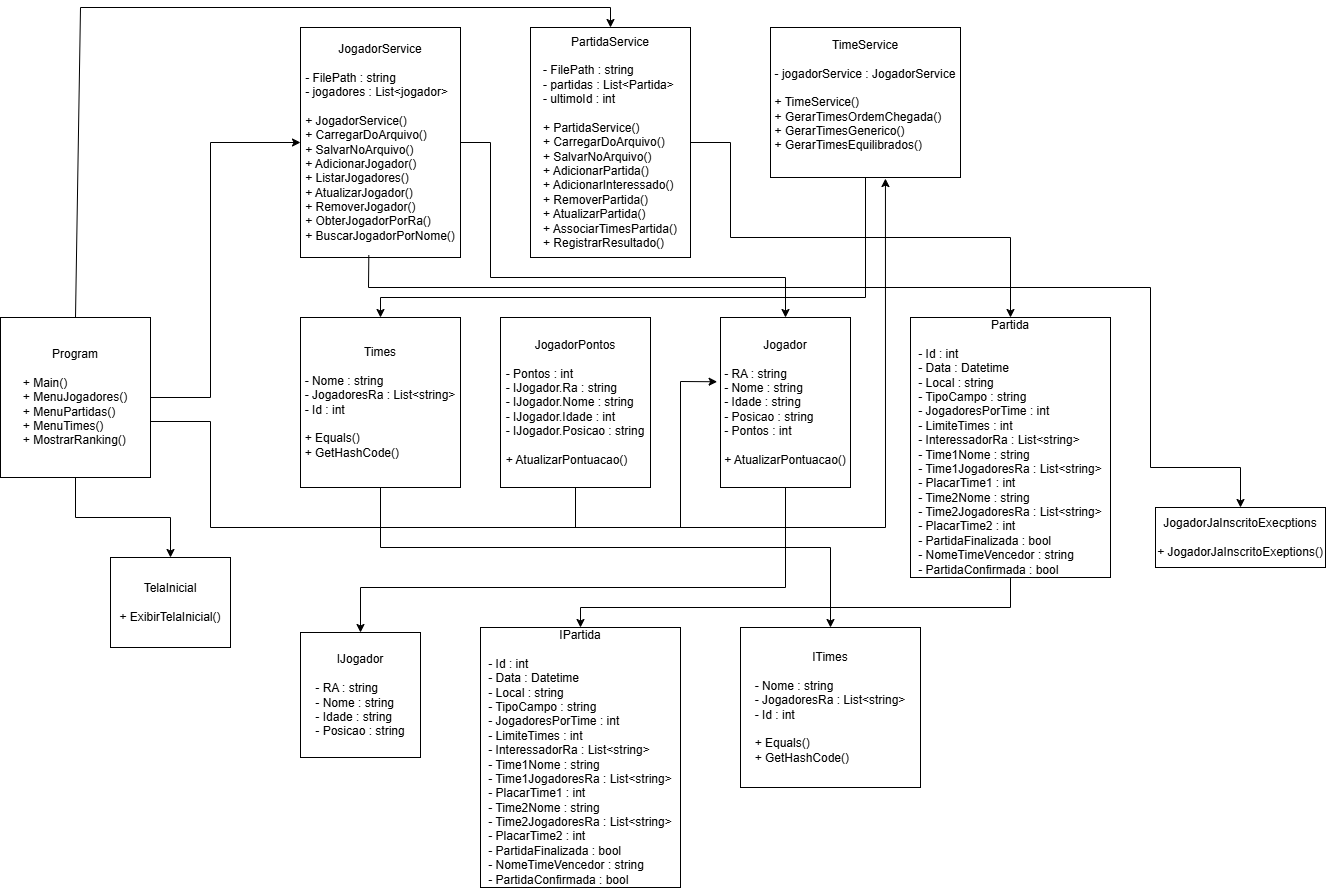

The diagram above was exported from draw.io. Its source (the exported page's mxGraphModel, read from the mxfile embedded in the PNG):
<mxGraphModel dx="3007" dy="2332" grid="1" gridSize="10" guides="1" tooltips="1" connect="1" arrows="1" fold="1" page="1" pageScale="1" pageWidth="827" pageHeight="1169" math="0" shadow="0">
  <root>
    <mxCell id="0" />
    <mxCell id="1" parent="0" />
    <mxCell id="jWONlrxMrMXrtVSbLs_I-1" value="Jogador&lt;div&gt;&lt;br&gt;&lt;/div&gt;&lt;div style=&quot;text-align: left;&quot;&gt;- RA : string&lt;/div&gt;&lt;div style=&quot;text-align: left;&quot;&gt;- Nome : string&lt;/div&gt;&lt;div style=&quot;text-align: left;&quot;&gt;- Idade : string&lt;/div&gt;&lt;div style=&quot;text-align: left;&quot;&gt;- Posicao : string&lt;/div&gt;&lt;div style=&quot;text-align: left;&quot;&gt;- Pontos : int&lt;/div&gt;&lt;div style=&quot;text-align: left;&quot;&gt;&lt;br&gt;&lt;/div&gt;&lt;div style=&quot;text-align: left;&quot;&gt;+ AtualizarPontuacao()&lt;/div&gt;" style="rounded=0;whiteSpace=wrap;html=1;align=center;" vertex="1" parent="1">
      <mxGeometry x="350" y="210" width="130" height="170" as="geometry" />
    </mxCell>
    <mxCell id="jWONlrxMrMXrtVSbLs_I-2" value="JogadorPontos&lt;div&gt;&lt;br&gt;&lt;/div&gt;&lt;div style=&quot;text-align: left;&quot;&gt;- Pontos : int&lt;/div&gt;&lt;div style=&quot;text-align: left;&quot;&gt;- IJogador.Ra : string&lt;/div&gt;&lt;div style=&quot;text-align: left;&quot;&gt;- IJogador.Nome : string&lt;/div&gt;&lt;div style=&quot;text-align: left;&quot;&gt;- IJogador.Idade : int&lt;/div&gt;&lt;div style=&quot;text-align: left;&quot;&gt;- IJogador.Posicao : string&lt;/div&gt;&lt;div style=&quot;text-align: left;&quot;&gt;&lt;br&gt;&lt;/div&gt;&lt;div style=&quot;text-align: left;&quot;&gt;+ AtualizarPontuacao()&lt;/div&gt;" style="rounded=0;whiteSpace=wrap;html=1;" vertex="1" parent="1">
      <mxGeometry x="130" y="210" width="150" height="170" as="geometry" />
    </mxCell>
    <mxCell id="jWONlrxMrMXrtVSbLs_I-3" value="Partida&lt;div&gt;&lt;br&gt;&lt;/div&gt;&lt;div style=&quot;text-align: left;&quot;&gt;- Id : int&lt;/div&gt;&lt;div style=&quot;text-align: left;&quot;&gt;- Data : Datetime&lt;/div&gt;&lt;div style=&quot;text-align: left;&quot;&gt;- Local : string&lt;/div&gt;&lt;div style=&quot;text-align: left;&quot;&gt;- TipoCampo : string&lt;/div&gt;&lt;div style=&quot;text-align: left;&quot;&gt;- JogadoresPorTime : int&lt;/div&gt;&lt;div style=&quot;text-align: left;&quot;&gt;- LimiteTimes : int&lt;/div&gt;&lt;div style=&quot;text-align: left;&quot;&gt;- InteressadorRa : List&amp;lt;string&amp;gt;&lt;/div&gt;&lt;div style=&quot;text-align: left;&quot;&gt;- Time1Nome : string&lt;/div&gt;&lt;div style=&quot;text-align: left;&quot;&gt;- Time1JogadoresRa : List&amp;lt;string&amp;gt;&lt;/div&gt;&lt;div style=&quot;text-align: left;&quot;&gt;- PlacarTime1 : int&lt;/div&gt;&lt;div style=&quot;text-align: left;&quot;&gt;&lt;div&gt;- Time2Nome : string&lt;/div&gt;&lt;div&gt;- Time2JogadoresRa : List&amp;lt;string&amp;gt;&lt;/div&gt;&lt;div&gt;- PlacarTime2 : int&lt;/div&gt;&lt;div&gt;- PartidaFinalizada : bool&lt;/div&gt;&lt;div&gt;- NomeTimeVencedor : string&lt;/div&gt;&lt;div&gt;- PartidaConfirmada : bool&lt;/div&gt;&lt;/div&gt;" style="rounded=0;whiteSpace=wrap;html=1;" vertex="1" parent="1">
      <mxGeometry x="540" y="210" width="200" height="260" as="geometry" />
    </mxCell>
    <mxCell id="jWONlrxMrMXrtVSbLs_I-4" value="Times&lt;div&gt;&lt;br&gt;&lt;/div&gt;&lt;div style=&quot;text-align: left;&quot;&gt;- Nome : string&lt;/div&gt;&lt;div style=&quot;text-align: left;&quot;&gt;- JogadoresRa : List&amp;lt;string&amp;gt;&lt;/div&gt;&lt;div style=&quot;text-align: left;&quot;&gt;- Id : int&lt;/div&gt;&lt;div style=&quot;text-align: left;&quot;&gt;&lt;br&gt;&lt;/div&gt;&lt;div style=&quot;text-align: left;&quot;&gt;+ Equals()&lt;/div&gt;&lt;div style=&quot;text-align: left;&quot;&gt;+ GetHashCode()&lt;/div&gt;" style="rounded=0;whiteSpace=wrap;html=1;" vertex="1" parent="1">
      <mxGeometry x="-70" y="210" width="160" height="170" as="geometry" />
    </mxCell>
    <mxCell id="jWONlrxMrMXrtVSbLs_I-5" value="TelaInicial&lt;div&gt;&lt;br&gt;&lt;/div&gt;&lt;div style=&quot;text-align: left;&quot;&gt;+ ExibirTelaInicial()&lt;/div&gt;" style="rounded=0;whiteSpace=wrap;html=1;" vertex="1" parent="1">
      <mxGeometry x="-260" y="450" width="120" height="90" as="geometry" />
    </mxCell>
    <mxCell id="jWONlrxMrMXrtVSbLs_I-6" value="JogadorJaInscritoExecptions&lt;div&gt;&lt;br&gt;&lt;/div&gt;&lt;div&gt;+ JogadorJaInscritoExeptions()&lt;/div&gt;" style="rounded=0;whiteSpace=wrap;html=1;" vertex="1" parent="1">
      <mxGeometry x="785" y="400" width="170" height="60" as="geometry" />
    </mxCell>
    <mxCell id="jWONlrxMrMXrtVSbLs_I-7" value="IJogador&lt;div&gt;&lt;br&gt;&lt;/div&gt;&lt;div style=&quot;text-align: left;&quot;&gt;&lt;div&gt;- RA : string&lt;/div&gt;&lt;div&gt;- Nome : string&lt;/div&gt;&lt;div&gt;- Idade : string&lt;/div&gt;&lt;div&gt;- Posicao : string&lt;/div&gt;&lt;/div&gt;" style="rounded=0;whiteSpace=wrap;html=1;" vertex="1" parent="1">
      <mxGeometry x="-70" y="525" width="120" height="125" as="geometry" />
    </mxCell>
    <mxCell id="jWONlrxMrMXrtVSbLs_I-8" value="" style="endArrow=classic;html=1;rounded=0;entryX=0.5;entryY=0;entryDx=0;entryDy=0;exitX=0.5;exitY=1;exitDx=0;exitDy=0;" edge="1" parent="1" source="jWONlrxMrMXrtVSbLs_I-1" target="jWONlrxMrMXrtVSbLs_I-7">
      <mxGeometry width="50" height="50" relative="1" as="geometry">
        <mxPoint x="410" y="570" as="sourcePoint" />
        <mxPoint x="460" y="520" as="targetPoint" />
        <Array as="points">
          <mxPoint x="415" y="480" />
          <mxPoint x="-10" y="480" />
        </Array>
      </mxGeometry>
    </mxCell>
    <mxCell id="jWONlrxMrMXrtVSbLs_I-9" value="ITimes&lt;div&gt;&lt;br&gt;&lt;/div&gt;&lt;div style=&quot;text-align: left;&quot;&gt;&lt;div&gt;- Nome : string&lt;/div&gt;&lt;div&gt;- JogadoresRa : List&amp;lt;string&amp;gt;&lt;/div&gt;&lt;div&gt;- Id : int&lt;/div&gt;&lt;div&gt;&lt;br&gt;&lt;/div&gt;&lt;div&gt;+ Equals()&lt;/div&gt;&lt;div&gt;+ GetHashCode()&lt;/div&gt;&lt;/div&gt;" style="rounded=0;whiteSpace=wrap;html=1;" vertex="1" parent="1">
      <mxGeometry x="370" y="520" width="180" height="160" as="geometry" />
    </mxCell>
    <mxCell id="jWONlrxMrMXrtVSbLs_I-10" value="" style="endArrow=classic;html=1;rounded=0;exitX=0.5;exitY=1;exitDx=0;exitDy=0;entryX=0.5;entryY=0;entryDx=0;entryDy=0;" edge="1" parent="1" source="jWONlrxMrMXrtVSbLs_I-4" target="jWONlrxMrMXrtVSbLs_I-9">
      <mxGeometry width="50" height="50" relative="1" as="geometry">
        <mxPoint x="280" y="450" as="sourcePoint" />
        <mxPoint x="330" y="400" as="targetPoint" />
        <Array as="points">
          <mxPoint x="10" y="440" />
          <mxPoint x="460" y="440" />
        </Array>
      </mxGeometry>
    </mxCell>
    <mxCell id="jWONlrxMrMXrtVSbLs_I-11" value="IPartida&lt;div&gt;&lt;br&gt;&lt;/div&gt;&lt;div style=&quot;text-align: left;&quot;&gt;- Id : int&lt;/div&gt;&lt;div style=&quot;text-align: left;&quot;&gt;- Data : Datetime&lt;/div&gt;&lt;div style=&quot;text-align: left;&quot;&gt;- Local : string&lt;/div&gt;&lt;div style=&quot;text-align: left;&quot;&gt;- TipoCampo : string&lt;/div&gt;&lt;div style=&quot;text-align: left;&quot;&gt;- JogadoresPorTime : int&lt;/div&gt;&lt;div style=&quot;text-align: left;&quot;&gt;- LimiteTimes : int&lt;/div&gt;&lt;div style=&quot;text-align: left;&quot;&gt;- InteressadorRa : List&amp;lt;string&amp;gt;&lt;/div&gt;&lt;div style=&quot;text-align: left;&quot;&gt;- Time1Nome : string&lt;/div&gt;&lt;div style=&quot;text-align: left;&quot;&gt;- Time1JogadoresRa : List&amp;lt;string&amp;gt;&lt;/div&gt;&lt;div style=&quot;text-align: left;&quot;&gt;- PlacarTime1 : int&lt;/div&gt;&lt;div style=&quot;text-align: left;&quot;&gt;&lt;div&gt;- Time2Nome : string&lt;/div&gt;&lt;div&gt;- Time2JogadoresRa : List&amp;lt;string&amp;gt;&lt;/div&gt;&lt;div&gt;- PlacarTime2 : int&lt;/div&gt;&lt;div&gt;- PartidaFinalizada : bool&lt;/div&gt;&lt;div&gt;- NomeTimeVencedor : string&lt;/div&gt;&lt;div&gt;- PartidaConfirmada : bool&lt;/div&gt;&lt;/div&gt;" style="rounded=0;whiteSpace=wrap;html=1;" vertex="1" parent="1">
      <mxGeometry x="110" y="520" width="200" height="260" as="geometry" />
    </mxCell>
    <mxCell id="jWONlrxMrMXrtVSbLs_I-12" value="" style="endArrow=classic;html=1;rounded=0;entryX=0.5;entryY=0;entryDx=0;entryDy=0;exitX=0.5;exitY=1;exitDx=0;exitDy=0;" edge="1" parent="1" source="jWONlrxMrMXrtVSbLs_I-3" target="jWONlrxMrMXrtVSbLs_I-11">
      <mxGeometry width="50" height="50" relative="1" as="geometry">
        <mxPoint x="280" y="690" as="sourcePoint" />
        <mxPoint x="330" y="640" as="targetPoint" />
        <Array as="points">
          <mxPoint x="640" y="500" />
          <mxPoint x="210" y="500" />
        </Array>
      </mxGeometry>
    </mxCell>
    <mxCell id="jWONlrxMrMXrtVSbLs_I-13" value="JogadorService&lt;div&gt;&lt;br&gt;&lt;/div&gt;&lt;div style=&quot;text-align: left;&quot;&gt;- FilePath : string&lt;/div&gt;&lt;div style=&quot;text-align: left;&quot;&gt;- jogadores : List&amp;lt;jogador&amp;gt;&lt;/div&gt;&lt;div style=&quot;text-align: left;&quot;&gt;&lt;br&gt;&lt;/div&gt;&lt;div style=&quot;text-align: left;&quot;&gt;+ JogadorService()&lt;/div&gt;&lt;div style=&quot;text-align: left;&quot;&gt;+ CarregarDoArquivo()&lt;/div&gt;&lt;div style=&quot;text-align: left;&quot;&gt;+ SalvarNoArquivo()&lt;/div&gt;&lt;div style=&quot;text-align: left;&quot;&gt;+ AdicionarJogador()&lt;/div&gt;&lt;div style=&quot;text-align: left;&quot;&gt;+ ListarJogadores()&lt;/div&gt;&lt;div style=&quot;text-align: left;&quot;&gt;+ AtualizarJogador()&lt;/div&gt;&lt;div style=&quot;text-align: left;&quot;&gt;+ RemoverJogador()&lt;/div&gt;&lt;div style=&quot;text-align: left;&quot;&gt;+ ObterJogadorPorRa()&lt;/div&gt;&lt;div style=&quot;text-align: left;&quot;&gt;+ BuscarJogadorPorNome()&lt;/div&gt;" style="rounded=0;whiteSpace=wrap;html=1;" vertex="1" parent="1">
      <mxGeometry x="-70" y="-80" width="160" height="230" as="geometry" />
    </mxCell>
    <mxCell id="jWONlrxMrMXrtVSbLs_I-14" value="PartidaService&lt;div&gt;&lt;br&gt;&lt;/div&gt;&lt;div style=&quot;text-align: left;&quot;&gt;- FilePath : string&lt;/div&gt;&lt;div style=&quot;text-align: left;&quot;&gt;- partidas : List&amp;lt;Partida&amp;gt;&lt;/div&gt;&lt;div style=&quot;text-align: left;&quot;&gt;- ultimoId : int&lt;/div&gt;&lt;div style=&quot;text-align: left;&quot;&gt;&lt;br&gt;&lt;/div&gt;&lt;div style=&quot;text-align: left;&quot;&gt;+ PartidaService()&lt;/div&gt;&lt;div style=&quot;text-align: left;&quot;&gt;&lt;div&gt;+ CarregarDoArquivo()&lt;/div&gt;&lt;div&gt;+ SalvarNoArquivo()&lt;/div&gt;&lt;div&gt;+ AdicionarPartida()&lt;/div&gt;&lt;div&gt;+ AdicionarInteressado()&lt;/div&gt;&lt;div&gt;+ RemoverPartida()&lt;/div&gt;&lt;div&gt;+ AtualizarPartida()&lt;/div&gt;&lt;div&gt;+ AssociarTimesPartida()&lt;/div&gt;&lt;div&gt;+ RegistrarResultado()&lt;/div&gt;&lt;/div&gt;" style="rounded=0;whiteSpace=wrap;html=1;" vertex="1" parent="1">
      <mxGeometry x="160" y="-80" width="160" height="230" as="geometry" />
    </mxCell>
    <mxCell id="jWONlrxMrMXrtVSbLs_I-15" value="TimeService&lt;div&gt;&lt;br&gt;&lt;/div&gt;&lt;div style=&quot;text-align: left;&quot;&gt;- jogadorService : JogadorService&lt;/div&gt;&lt;div style=&quot;text-align: left;&quot;&gt;&lt;br&gt;&lt;/div&gt;&lt;div style=&quot;text-align: left;&quot;&gt;+ TimeService()&lt;/div&gt;&lt;div style=&quot;text-align: left;&quot;&gt;+ GerarTimesOrdemChegada()&lt;/div&gt;&lt;div style=&quot;text-align: left;&quot;&gt;+ GerarTimesGenerico()&lt;/div&gt;&lt;div style=&quot;text-align: left;&quot;&gt;+ GerarTimesEquilibrados()&lt;/div&gt;&lt;div style=&quot;text-align: left;&quot;&gt;&lt;br&gt;&lt;/div&gt;" style="rounded=0;whiteSpace=wrap;html=1;" vertex="1" parent="1">
      <mxGeometry x="400" y="-80" width="190" height="150" as="geometry" />
    </mxCell>
    <mxCell id="jWONlrxMrMXrtVSbLs_I-16" value="Program&lt;div&gt;&lt;br&gt;&lt;/div&gt;&lt;div style=&quot;text-align: left;&quot;&gt;+ Main()&lt;/div&gt;&lt;div style=&quot;text-align: left;&quot;&gt;+ MenuJogadores()&lt;/div&gt;&lt;div style=&quot;text-align: left;&quot;&gt;+ MenuPartidas()&lt;/div&gt;&lt;div style=&quot;text-align: left;&quot;&gt;+ MenuTimes()&lt;/div&gt;&lt;div style=&quot;text-align: left;&quot;&gt;+ MostrarRanking()&lt;/div&gt;" style="rounded=0;whiteSpace=wrap;html=1;" vertex="1" parent="1">
      <mxGeometry x="-370" y="210" width="150" height="160" as="geometry" />
    </mxCell>
    <mxCell id="jWONlrxMrMXrtVSbLs_I-17" value="" style="endArrow=classic;html=1;rounded=0;exitX=0.427;exitY=0.99;exitDx=0;exitDy=0;exitPerimeter=0;entryX=0.5;entryY=0;entryDx=0;entryDy=0;" edge="1" parent="1" source="jWONlrxMrMXrtVSbLs_I-13" target="jWONlrxMrMXrtVSbLs_I-6">
      <mxGeometry width="50" height="50" relative="1" as="geometry">
        <mxPoint x="280" y="370" as="sourcePoint" />
        <mxPoint x="330" y="320" as="targetPoint" />
        <Array as="points">
          <mxPoint x="-2" y="180" />
          <mxPoint x="780" y="180" />
          <mxPoint x="780" y="360" />
          <mxPoint x="870" y="360" />
        </Array>
      </mxGeometry>
    </mxCell>
    <mxCell id="jWONlrxMrMXrtVSbLs_I-18" value="" style="endArrow=classic;html=1;rounded=0;exitX=1;exitY=0.5;exitDx=0;exitDy=0;entryX=0.5;entryY=0;entryDx=0;entryDy=0;" edge="1" parent="1" source="jWONlrxMrMXrtVSbLs_I-13" target="jWONlrxMrMXrtVSbLs_I-1">
      <mxGeometry width="50" height="50" relative="1" as="geometry">
        <mxPoint x="280" y="210" as="sourcePoint" />
        <mxPoint x="330" y="160" as="targetPoint" />
        <Array as="points">
          <mxPoint x="120" y="35" />
          <mxPoint x="120" y="170" />
          <mxPoint x="415" y="170" />
        </Array>
      </mxGeometry>
    </mxCell>
    <mxCell id="jWONlrxMrMXrtVSbLs_I-19" value="" style="endArrow=classic;html=1;rounded=0;exitX=1;exitY=0.5;exitDx=0;exitDy=0;entryX=0;entryY=0.5;entryDx=0;entryDy=0;" edge="1" parent="1" source="jWONlrxMrMXrtVSbLs_I-16" target="jWONlrxMrMXrtVSbLs_I-13">
      <mxGeometry width="50" height="50" relative="1" as="geometry">
        <mxPoint x="280" y="210" as="sourcePoint" />
        <mxPoint x="330" y="160" as="targetPoint" />
        <Array as="points">
          <mxPoint x="-160" y="290" />
          <mxPoint x="-160" y="35" />
        </Array>
      </mxGeometry>
    </mxCell>
    <mxCell id="jWONlrxMrMXrtVSbLs_I-20" value="" style="endArrow=classic;html=1;rounded=0;exitX=0.5;exitY=1;exitDx=0;exitDy=0;entryX=0.5;entryY=0;entryDx=0;entryDy=0;" edge="1" parent="1" source="jWONlrxMrMXrtVSbLs_I-16" target="jWONlrxMrMXrtVSbLs_I-5">
      <mxGeometry width="50" height="50" relative="1" as="geometry">
        <mxPoint x="280" y="370" as="sourcePoint" />
        <mxPoint x="330" y="320" as="targetPoint" />
        <Array as="points">
          <mxPoint x="-295" y="410" />
          <mxPoint x="-200" y="410" />
        </Array>
      </mxGeometry>
    </mxCell>
    <mxCell id="jWONlrxMrMXrtVSbLs_I-21" value="" style="endArrow=classic;html=1;rounded=0;exitX=1;exitY=0.5;exitDx=0;exitDy=0;entryX=0.5;entryY=0;entryDx=0;entryDy=0;" edge="1" parent="1" source="jWONlrxMrMXrtVSbLs_I-14" target="jWONlrxMrMXrtVSbLs_I-3">
      <mxGeometry width="50" height="50" relative="1" as="geometry">
        <mxPoint x="280" y="210" as="sourcePoint" />
        <mxPoint x="330" y="160" as="targetPoint" />
        <Array as="points">
          <mxPoint x="360" y="35" />
          <mxPoint x="360" y="130" />
          <mxPoint x="640" y="130" />
        </Array>
      </mxGeometry>
    </mxCell>
    <mxCell id="jWONlrxMrMXrtVSbLs_I-22" value="" style="endArrow=classic;html=1;rounded=0;exitX=0.5;exitY=1;exitDx=0;exitDy=0;entryX=-0.026;entryY=0.378;entryDx=0;entryDy=0;entryPerimeter=0;" edge="1" parent="1" source="jWONlrxMrMXrtVSbLs_I-2" target="jWONlrxMrMXrtVSbLs_I-1">
      <mxGeometry width="50" height="50" relative="1" as="geometry">
        <mxPoint x="280" y="370" as="sourcePoint" />
        <mxPoint x="330" y="320" as="targetPoint" />
        <Array as="points">
          <mxPoint x="205" y="420" />
          <mxPoint x="310" y="420" />
          <mxPoint x="310" y="274" />
        </Array>
      </mxGeometry>
    </mxCell>
    <mxCell id="jWONlrxMrMXrtVSbLs_I-23" value="" style="endArrow=classic;html=1;rounded=0;exitX=0.5;exitY=0;exitDx=0;exitDy=0;entryX=0.5;entryY=0;entryDx=0;entryDy=0;" edge="1" parent="1" source="jWONlrxMrMXrtVSbLs_I-16" target="jWONlrxMrMXrtVSbLs_I-14">
      <mxGeometry width="50" height="50" relative="1" as="geometry">
        <mxPoint x="280" y="210" as="sourcePoint" />
        <mxPoint x="330" y="160" as="targetPoint" />
        <Array as="points">
          <mxPoint x="-290" y="-100" />
          <mxPoint x="240" y="-100" />
        </Array>
      </mxGeometry>
    </mxCell>
    <mxCell id="jWONlrxMrMXrtVSbLs_I-24" value="" style="endArrow=classic;html=1;rounded=0;entryX=0.5;entryY=0;entryDx=0;entryDy=0;exitX=0.5;exitY=1;exitDx=0;exitDy=0;" edge="1" parent="1" source="jWONlrxMrMXrtVSbLs_I-15" target="jWONlrxMrMXrtVSbLs_I-4">
      <mxGeometry width="50" height="50" relative="1" as="geometry">
        <mxPoint x="270" y="260" as="sourcePoint" />
        <mxPoint x="320" y="210" as="targetPoint" />
        <Array as="points">
          <mxPoint x="495" y="190" />
          <mxPoint x="10" y="190" />
        </Array>
      </mxGeometry>
    </mxCell>
    <mxCell id="jWONlrxMrMXrtVSbLs_I-25" value="" style="endArrow=classic;html=1;rounded=0;entryX=0.605;entryY=1.007;entryDx=0;entryDy=0;entryPerimeter=0;" edge="1" parent="1" target="jWONlrxMrMXrtVSbLs_I-15">
      <mxGeometry width="50" height="50" relative="1" as="geometry">
        <mxPoint x="-220" y="314" as="sourcePoint" />
        <mxPoint x="320" y="210" as="targetPoint" />
        <Array as="points">
          <mxPoint x="-160" y="314" />
          <mxPoint x="-160" y="420" />
          <mxPoint x="515" y="420" />
        </Array>
      </mxGeometry>
    </mxCell>
  </root>
</mxGraphModel>